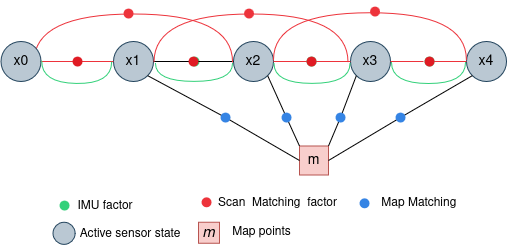

The diagram above was exported from draw.io. Its source (the exported page's mxGraphModel, read from the mxfile embedded in the PNG):
<mxGraphModel dx="786" dy="466" grid="0" gridSize="10" guides="1" tooltips="1" connect="1" arrows="1" fold="1" page="1" pageScale="1" pageWidth="850" pageHeight="1100" math="0" shadow="0">
  <root>
    <mxCell id="0" />
    <mxCell id="1" parent="0" />
    <mxCell id="2" value="&lt;font style=&quot;font-size: 14px;&quot;&gt;x3&lt;/font&gt;" style="ellipse;whiteSpace=wrap;html=1;aspect=fixed;fillColor=#bac8d3;strokeColor=#23445d;" vertex="1" parent="1">
      <mxGeometry x="612" y="2141" width="40" height="40" as="geometry" />
    </mxCell>
    <mxCell id="3" value="&lt;font style=&quot;font-size: 14px;&quot;&gt;m&lt;/font&gt;" style="whiteSpace=wrap;html=1;aspect=fixed;fillColor=#f8cecc;strokeColor=#b85450;" vertex="1" parent="1">
      <mxGeometry x="561" y="2245.5" width="29" height="29" as="geometry" />
    </mxCell>
    <mxCell id="4" value="&lt;font style=&quot;font-size: 14px;&quot;&gt;x1&lt;/font&gt;" style="ellipse;whiteSpace=wrap;html=1;aspect=fixed;fillColor=#bac8d3;strokeColor=#23445d;" vertex="1" parent="1">
      <mxGeometry x="375" y="2141" width="40" height="40" as="geometry" />
    </mxCell>
    <mxCell id="5" value="&lt;font style=&quot;font-size: 14px;&quot;&gt;x2&lt;/font&gt;" style="ellipse;whiteSpace=wrap;html=1;aspect=fixed;fillColor=#bac8d3;strokeColor=#23445d;" vertex="1" parent="1">
      <mxGeometry x="495" y="2141" width="40" height="40" as="geometry" />
    </mxCell>
    <mxCell id="6" value="" style="shape=waypoint;sketch=0;fillStyle=solid;size=6;pointerEvents=1;points=[];fillColor=default;resizable=0;rotatable=0;perimeter=centerPerimeter;snapToPoint=1;fontSize=20;shadow=0;perimeterSpacing=2;strokeWidth=3;strokeColor=light-dark(#33d17a, #ededed);" vertex="1" parent="1">
      <mxGeometry x="446" y="2151" width="20" height="20" as="geometry" />
    </mxCell>
    <mxCell id="7" value="" style="endArrow=none;html=1;rounded=0;exitDx=0;exitDy=0;exitX=1;exitY=0.5;" edge="1" source="4" parent="1">
      <mxGeometry width="50" height="50" relative="1" as="geometry">
        <mxPoint x="345" y="2338" as="sourcePoint" />
        <mxPoint x="452" y="2161" as="targetPoint" />
        <Array as="points" />
      </mxGeometry>
    </mxCell>
    <mxCell id="8" value="" style="endArrow=none;html=1;rounded=0;entryX=0;entryY=0.5;entryDx=0;entryDy=0;" edge="1" source="30" target="5" parent="1">
      <mxGeometry width="50" height="50" relative="1" as="geometry">
        <mxPoint x="460" y="2161" as="sourcePoint" />
        <mxPoint x="396" y="2348" as="targetPoint" />
        <Array as="points" />
      </mxGeometry>
    </mxCell>
    <mxCell id="9" value="" style="endArrow=none;html=1;rounded=0;exitDx=0;exitDy=0;entryX=1;entryY=0.5;entryDx=0;entryDy=0;strokeColor=light-dark(#ed333b, #ededed);" edge="1" source="11" target="5" parent="1">
      <mxGeometry width="50" height="50" relative="1" as="geometry">
        <mxPoint x="511" y="2185" as="sourcePoint" />
        <mxPoint x="484" y="2260" as="targetPoint" />
      </mxGeometry>
    </mxCell>
    <mxCell id="10" value="" style="endArrow=none;html=1;rounded=0;exitX=0;exitY=0.5;exitDx=0;exitDy=0;strokeColor=light-dark(#ed333b, #ededed);" edge="1" source="2" parent="1">
      <mxGeometry width="50" height="50" relative="1" as="geometry">
        <mxPoint x="600" y="2161" as="sourcePoint" />
        <mxPoint x="573" y="2161" as="targetPoint" />
      </mxGeometry>
    </mxCell>
    <mxCell id="11" value="" style="shape=waypoint;sketch=0;fillStyle=solid;size=6;pointerEvents=1;points=[];fillColor=none;resizable=0;rotatable=0;perimeter=centerPerimeter;snapToPoint=1;fontSize=20;shadow=0;perimeterSpacing=2;strokeWidth=3;strokeColor=light-dark(#33d17a, #ededed);fontColor=light-dark(#3584e4, #ededed);" vertex="1" parent="1">
      <mxGeometry x="563" y="2151" width="20" height="20" as="geometry" />
    </mxCell>
    <mxCell id="12" value="" style="endArrow=none;html=1;rounded=0;exitDx=0;exitDy=0;entryX=0.417;entryY=0.729;entryDx=0;entryDy=0;entryPerimeter=0;" edge="1" parent="1">
      <mxGeometry width="50" height="50" relative="1" as="geometry">
        <mxPoint x="395" y="2226" as="sourcePoint" />
        <mxPoint x="395" y="2226" as="targetPoint" />
      </mxGeometry>
    </mxCell>
    <mxCell id="13" value="&lt;font style=&quot;font-size: 14px;&quot;&gt;x4&lt;/font&gt;" style="ellipse;whiteSpace=wrap;html=1;aspect=fixed;fillColor=#bac8d3;strokeColor=#23445d;" vertex="1" parent="1">
      <mxGeometry x="728" y="2141" width="40" height="40" as="geometry" />
    </mxCell>
    <mxCell id="14" value="" style="endArrow=none;html=1;rounded=0;exitDx=0;exitDy=0;" edge="1" source="16" parent="1">
      <mxGeometry width="50" height="50" relative="1" as="geometry">
        <mxPoint x="622" y="2171" as="sourcePoint" />
        <mxPoint x="695" y="2163" as="targetPoint" />
      </mxGeometry>
    </mxCell>
    <mxCell id="15" value="" style="endArrow=none;html=1;rounded=0;strokeColor=light-dark(#ed333b, #ededed);" edge="1" target="16" parent="1">
      <mxGeometry width="50" height="50" relative="1" as="geometry">
        <mxPoint x="728" y="2161" as="sourcePoint" />
        <mxPoint x="695" y="2163" as="targetPoint" />
      </mxGeometry>
    </mxCell>
    <mxCell id="16" value="" style="shape=waypoint;sketch=0;fillStyle=solid;size=6;pointerEvents=1;points=[];fillColor=none;resizable=0;rotatable=0;perimeter=centerPerimeter;snapToPoint=1;fontSize=20;shadow=0;perimeterSpacing=2;strokeWidth=3;strokeColor=light-dark(#33d17a, #ededed);fontColor=light-dark(#3584e4, #ededed);" vertex="1" parent="1">
      <mxGeometry x="681" y="2151" width="20" height="20" as="geometry" />
    </mxCell>
    <mxCell id="17" value="" style="endArrow=none;html=1;rounded=0;exitDx=0;exitDy=0;entryDx=0;entryDy=0;entryX=0;entryY=0.5;" edge="1" source="22" target="3" parent="1">
      <mxGeometry width="50" height="50" relative="1" as="geometry">
        <mxPoint x="370" y="1995" as="sourcePoint" />
        <mxPoint x="450" y="2041" as="targetPoint" />
      </mxGeometry>
    </mxCell>
    <mxCell id="18" value="" style="endArrow=none;html=1;rounded=0;exitDx=0;exitDy=0;entryX=0;entryY=0;entryDx=0;entryDy=0;" edge="1" source="28" target="3" parent="1">
      <mxGeometry width="50" height="50" relative="1" as="geometry">
        <mxPoint x="380" y="2005" as="sourcePoint" />
        <mxPoint x="558" y="2240" as="targetPoint" />
      </mxGeometry>
    </mxCell>
    <mxCell id="19" value="" style="endArrow=none;html=1;rounded=0;exitDx=0;exitDy=0;entryDx=0;entryDy=0;entryX=1;entryY=0;" edge="1" source="24" target="3" parent="1">
      <mxGeometry width="50" height="50" relative="1" as="geometry">
        <mxPoint x="390" y="2015" as="sourcePoint" />
        <mxPoint x="470" y="2061" as="targetPoint" />
      </mxGeometry>
    </mxCell>
    <mxCell id="20" value="" style="endArrow=none;html=1;rounded=0;exitDx=0;exitDy=0;entryDx=0;entryDy=0;entryX=0;entryY=1;" edge="1" source="26" target="13" parent="1">
      <mxGeometry width="50" height="50" relative="1" as="geometry">
        <mxPoint x="400" y="2025" as="sourcePoint" />
        <mxPoint x="480" y="2071" as="targetPoint" />
      </mxGeometry>
    </mxCell>
    <mxCell id="21" value="" style="endArrow=none;html=1;rounded=0;exitDx=0;exitDy=0;entryDx=0;entryDy=0;exitX=1;exitY=1;" edge="1" source="4" target="22" parent="1">
      <mxGeometry width="50" height="50" relative="1" as="geometry">
        <mxPoint x="409" y="2175" as="sourcePoint" />
        <mxPoint x="561" y="2260" as="targetPoint" />
      </mxGeometry>
    </mxCell>
    <mxCell id="22" value="" style="shape=waypoint;sketch=0;fillStyle=solid;size=6;pointerEvents=1;points=[];fillColor=none;resizable=0;rotatable=0;perimeter=centerPerimeter;snapToPoint=1;fontSize=20;shadow=0;perimeterSpacing=2;strokeWidth=3;strokeColor=light-dark(#3584e4, #ededed);fontColor=light-dark(#3584e4, #ededed);" vertex="1" parent="1">
      <mxGeometry x="477" y="2207" width="20" height="20" as="geometry" />
    </mxCell>
    <mxCell id="23" value="" style="endArrow=none;html=1;rounded=0;exitDx=0;exitDy=0;entryDx=0;entryDy=0;exitX=0;exitY=1;" edge="1" source="2" target="24" parent="1">
      <mxGeometry width="50" height="50" relative="1" as="geometry">
        <mxPoint x="618" y="2175" as="sourcePoint" />
        <mxPoint x="590" y="2246" as="targetPoint" />
      </mxGeometry>
    </mxCell>
    <mxCell id="24" value="" style="shape=waypoint;sketch=0;fillStyle=solid;size=6;pointerEvents=1;points=[];fillColor=none;resizable=0;rotatable=0;perimeter=centerPerimeter;snapToPoint=1;fontSize=20;shadow=0;perimeterSpacing=2;strokeWidth=3;strokeColor=light-dark(#3584e4, #ededed);fontColor=light-dark(#3584e4, #ededed);" vertex="1" parent="1">
      <mxGeometry x="592" y="2207" width="20" height="20" as="geometry" />
    </mxCell>
    <mxCell id="25" value="" style="endArrow=none;html=1;rounded=0;exitDx=0;exitDy=0;entryDx=0;entryDy=0;exitX=1;exitY=0.5;" edge="1" source="3" target="26" parent="1">
      <mxGeometry width="50" height="50" relative="1" as="geometry">
        <mxPoint x="590" y="2260" as="sourcePoint" />
        <mxPoint x="730" y="2175" as="targetPoint" />
      </mxGeometry>
    </mxCell>
    <mxCell id="26" value="" style="shape=waypoint;sketch=0;fillStyle=solid;size=6;pointerEvents=1;points=[];fillColor=none;resizable=0;rotatable=0;perimeter=centerPerimeter;snapToPoint=1;fontSize=20;shadow=0;perimeterSpacing=2;strokeWidth=3;strokeColor=light-dark(#3584e4, #ededed);fontColor=light-dark(#3584e4, #ededed);" vertex="1" parent="1">
      <mxGeometry x="652" y="2207" width="20" height="20" as="geometry" />
    </mxCell>
    <mxCell id="27" value="" style="endArrow=none;html=1;rounded=0;exitDx=0;exitDy=0;exitX=1;exitY=1;entryDx=0;entryDy=0;" edge="1" source="5" target="28" parent="1">
      <mxGeometry width="50" height="50" relative="1" as="geometry">
        <mxPoint x="529" y="2175" as="sourcePoint" />
        <mxPoint x="561" y="2246" as="targetPoint" />
      </mxGeometry>
    </mxCell>
    <mxCell id="28" value="" style="shape=waypoint;sketch=0;fillStyle=solid;size=6;pointerEvents=1;points=[];fillColor=none;resizable=0;rotatable=0;perimeter=centerPerimeter;snapToPoint=1;fontSize=20;shadow=0;perimeterSpacing=2;strokeWidth=3;strokeColor=light-dark(#3584e4, #ededed);fontColor=light-dark(#3584e4, #ededed);" vertex="1" parent="1">
      <mxGeometry x="538" y="2207" width="20" height="20" as="geometry" />
    </mxCell>
    <mxCell id="29" value="" style="endArrow=none;html=1;rounded=0;entryDx=0;entryDy=0;" edge="1" target="30" parent="1">
      <mxGeometry width="50" height="50" relative="1" as="geometry">
        <mxPoint x="460" y="2161" as="sourcePoint" />
        <mxPoint x="495" y="2161" as="targetPoint" />
        <Array as="points" />
      </mxGeometry>
    </mxCell>
    <mxCell id="30" value="" style="shape=waypoint;sketch=0;fillStyle=solid;size=6;pointerEvents=1;points=[];fillColor=none;resizable=0;rotatable=0;perimeter=centerPerimeter;snapToPoint=1;fontSize=20;shadow=0;perimeterSpacing=2;strokeWidth=3;strokeColor=light-dark(#e01b24, #ededed);fontColor=light-dark(#3584e4, #ededed);" vertex="1" parent="1">
      <mxGeometry x="445" y="2151" width="20" height="20" as="geometry" />
    </mxCell>
    <mxCell id="31" value="" style="shape=waypoint;sketch=0;fillStyle=solid;size=6;pointerEvents=1;points=[];fillColor=none;resizable=0;rotatable=0;perimeter=centerPerimeter;snapToPoint=1;fontSize=20;shadow=0;perimeterSpacing=2;strokeWidth=3;strokeColor=light-dark(#e01b24, #ededed);fontColor=light-dark(#3584e4, #ededed);" vertex="1" parent="1">
      <mxGeometry x="563" y="2151" width="20" height="20" as="geometry" />
    </mxCell>
    <mxCell id="32" value="" style="shape=waypoint;sketch=0;fillStyle=solid;size=6;pointerEvents=1;points=[];fillColor=none;resizable=0;rotatable=0;perimeter=centerPerimeter;snapToPoint=1;fontSize=20;shadow=0;perimeterSpacing=2;strokeWidth=3;strokeColor=light-dark(#e01b24, #ededed);fontColor=light-dark(#3584e4, #ededed);" vertex="1" parent="1">
      <mxGeometry x="681" y="2151" width="20" height="20" as="geometry" />
    </mxCell>
    <mxCell id="33" value="" style="endArrow=none;html=1;rounded=0;entryX=1;entryY=0.5;entryDx=0;entryDy=0;strokeColor=light-dark(#ed333b, #ededed);" edge="1" target="2" parent="1">
      <mxGeometry width="50" height="50" relative="1" as="geometry">
        <mxPoint x="685" y="2161" as="sourcePoint" />
        <mxPoint x="652" y="2161" as="targetPoint" />
      </mxGeometry>
    </mxCell>
    <mxCell id="34" value="" style="shape=requiredInterface;html=1;verticalLabelPosition=bottom;sketch=0;rotation=-90;strokeColor=light-dark(#ed333b, #ededed);" vertex="1" parent="1">
      <mxGeometry x="488.46999999999997" y="2040.41" width="48.06" height="194" as="geometry" />
    </mxCell>
    <mxCell id="35" value="" style="shape=requiredInterface;html=1;verticalLabelPosition=bottom;sketch=0;rotation=-90;strokeColor=light-dark(#ed333b, #ededed);" vertex="1" parent="1">
      <mxGeometry x="607.92" y="2039.2" width="47.03" height="192.88" as="geometry" />
    </mxCell>
    <mxCell id="36" value="" style="shape=requiredInterface;html=1;verticalLabelPosition=bottom;sketch=0;rotation=-90;strokeColor=light-dark(#ed333b, #ededed);" vertex="1" parent="1">
      <mxGeometry x="370.77" y="2038.12" width="48.06" height="198.59" as="geometry" />
    </mxCell>
    <mxCell id="37" value="&lt;font style=&quot;font-size: 14px;&quot;&gt;x0&lt;/font&gt;" style="ellipse;whiteSpace=wrap;html=1;aspect=fixed;fillColor=#bac8d3;strokeColor=#23445d;" vertex="1" parent="1">
      <mxGeometry x="262.5" y="2141" width="40" height="40" as="geometry" />
    </mxCell>
    <mxCell id="38" value="" style="endArrow=none;html=1;rounded=0;exitDx=0;exitDy=0;entryX=1;entryY=0.5;entryDx=0;entryDy=0;strokeColor=light-dark(#ed333b, #ededed);" edge="1" source="40" target="37" parent="1">
      <mxGeometry width="50" height="50" relative="1" as="geometry">
        <mxPoint x="431" y="2193" as="sourcePoint" />
        <mxPoint x="310" y="2176" as="targetPoint" />
        <Array as="points" />
      </mxGeometry>
    </mxCell>
    <mxCell id="39" value="" style="endArrow=none;html=1;rounded=0;exitX=0;exitY=0.5;exitDx=0;exitDy=0;entryDx=0;entryDy=0;strokeColor=light-dark(#ed333b, #ededed);" edge="1" source="4" target="40" parent="1">
      <mxGeometry width="50" height="50" relative="1" as="geometry">
        <mxPoint x="375" y="2161" as="sourcePoint" />
        <mxPoint x="301" y="2161" as="targetPoint" />
        <Array as="points" />
      </mxGeometry>
    </mxCell>
    <mxCell id="40" value="" style="shape=waypoint;sketch=0;fillStyle=solid;size=6;pointerEvents=1;points=[];fillColor=none;resizable=0;rotatable=0;perimeter=centerPerimeter;snapToPoint=1;fontSize=20;shadow=0;perimeterSpacing=2;strokeWidth=3;strokeColor=light-dark(#e01b24, #ededed);fontColor=light-dark(#3584e4, #ededed);" vertex="1" parent="1">
      <mxGeometry x="329" y="2151" width="20" height="20" as="geometry" />
    </mxCell>
    <mxCell id="41" value="" style="shape=requiredInterface;html=1;verticalLabelPosition=bottom;sketch=0;rotation=1;direction=south;strokeColor=light-dark(#33d17a, #007600);" vertex="1" parent="1">
      <mxGeometry x="303.02" y="2161.01" width="70" height="21.97" as="geometry" />
    </mxCell>
    <mxCell id="42" value="" style="shape=requiredInterface;html=1;verticalLabelPosition=bottom;sketch=0;rotation=0;direction=south;strokeColor=light-dark(#33d17a, #ededed);" vertex="1" parent="1">
      <mxGeometry x="417" y="2163.1" width="77" height="17.9" as="geometry" />
    </mxCell>
    <mxCell id="43" value="" style="shape=requiredInterface;html=1;verticalLabelPosition=bottom;sketch=0;rotation=0;direction=south;strokeColor=light-dark(#33d17a, #ededed);" vertex="1" parent="1">
      <mxGeometry x="535.5" y="2163.1" width="76" height="19.9" as="geometry" />
    </mxCell>
    <mxCell id="44" value="" style="shape=requiredInterface;html=1;verticalLabelPosition=bottom;sketch=0;rotation=0;direction=south;strokeColor=light-dark(#33d17a, #007600);" vertex="1" parent="1">
      <mxGeometry x="653" y="2162" width="74" height="21" as="geometry" />
    </mxCell>
    <mxCell id="45" value="Map Matching&amp;nbsp;" style="text;html=1;align=center;verticalAlign=middle;whiteSpace=wrap;rounded=0;" vertex="1" parent="1">
      <mxGeometry x="620" y="2291.74" width="125" height="22.13" as="geometry" />
    </mxCell>
    <mxCell id="46" value="" style="shape=waypoint;sketch=0;fillStyle=solid;size=6;pointerEvents=1;points=[];fillColor=none;resizable=0;rotatable=0;perimeter=centerPerimeter;snapToPoint=1;fontSize=20;shadow=0;perimeterSpacing=2;strokeWidth=3;strokeColor=light-dark(#3584e4, #ededed);fontColor=light-dark(#3584e4, #ededed);" vertex="1" parent="1">
      <mxGeometry x="616.0044691427593" y="2292.8" width="20" height="20" as="geometry" />
    </mxCell>
    <mxCell id="47" value="Scan&amp;nbsp; Matching&amp;nbsp; factor " style="text;html=1;align=center;verticalAlign=middle;whiteSpace=wrap;rounded=0;" vertex="1" parent="1">
      <mxGeometry x="477" y="2291.74" width="125" height="22.13" as="geometry" />
    </mxCell>
    <mxCell id="48" value="" style="shape=waypoint;sketch=0;fillStyle=solid;size=6;pointerEvents=1;points=[];fillColor=none;resizable=0;rotatable=0;perimeter=centerPerimeter;snapToPoint=1;fontSize=20;shadow=0;perimeterSpacing=2;strokeWidth=3;strokeColor=light-dark(#ed333b, #ededed);fontColor=light-dark(#3584e4, #ededed);" vertex="1" parent="1">
      <mxGeometry x="626.5" y="2101" width="20" height="20" as="geometry" />
    </mxCell>
    <mxCell id="49" value="" style="shape=waypoint;sketch=0;fillStyle=solid;size=6;pointerEvents=1;points=[];fillColor=none;resizable=0;rotatable=0;perimeter=centerPerimeter;snapToPoint=1;fontSize=20;shadow=0;perimeterSpacing=2;strokeWidth=3;strokeColor=light-dark(#ed333b, #ededed);fontColor=light-dark(#3584e4, #ededed);" vertex="1" parent="1">
      <mxGeometry x="458" y="2291.74" width="20" height="20" as="geometry" />
    </mxCell>
    <mxCell id="50" value="" style="shape=waypoint;sketch=0;fillStyle=solid;size=6;pointerEvents=1;points=[];fillColor=none;resizable=0;rotatable=0;perimeter=centerPerimeter;snapToPoint=1;fontSize=20;shadow=0;perimeterSpacing=2;strokeWidth=3;strokeColor=light-dark(#ed333b, #ededed);fontColor=light-dark(#3584e4, #ededed);" vertex="1" parent="1">
      <mxGeometry x="380" y="2103" width="20" height="20" as="geometry" />
    </mxCell>
    <mxCell id="51" value="" style="shape=waypoint;sketch=0;fillStyle=solid;size=6;pointerEvents=1;points=[];fillColor=none;resizable=0;rotatable=0;perimeter=centerPerimeter;snapToPoint=1;fontSize=20;shadow=0;perimeterSpacing=2;strokeWidth=3;strokeColor=light-dark(#ed333b, #ededed);fontColor=light-dark(#3584e4, #ededed);" vertex="1" parent="1">
      <mxGeometry x="500.5" y="2103" width="20" height="20" as="geometry" />
    </mxCell>
    <mxCell id="52" value="" style="shape=waypoint;sketch=0;fillStyle=solid;size=6;pointerEvents=1;points=[];fillColor=none;resizable=0;rotatable=0;perimeter=centerPerimeter;snapToPoint=1;fontSize=20;shadow=0;perimeterSpacing=2;strokeWidth=3;strokeColor=light-dark(#33d17a, #ededed);fontColor=light-dark(#3584e4, #ededed);" vertex="1" parent="1">
      <mxGeometry x="315.94476714562313" y="2295.001489303973" width="20" height="20" as="geometry" />
    </mxCell>
    <mxCell id="53" value="IMU factor" style="text;html=1;align=center;verticalAlign=middle;whiteSpace=wrap;rounded=0;" vertex="1" parent="1">
      <mxGeometry x="326.5" y="2295" width="79.82" height="22.13" as="geometry" />
    </mxCell>
    <mxCell id="54" value="" style="ellipse;whiteSpace=wrap;html=1;aspect=fixed;fillColor=#bac8d3;strokeColor=#23445d;" vertex="1" parent="1">
      <mxGeometry x="314.5" y="2321.8010178634677" width="22.129142219400567" height="22.129142219400567" as="geometry" />
    </mxCell>
    <mxCell id="55" value="&lt;i&gt;&lt;font style=&quot;font-size: 15px;&quot;&gt;m&lt;/font&gt;&lt;/i&gt;" style="whiteSpace=wrap;html=1;aspect=fixed;fillColor=#f8cecc;strokeColor=#b85450;" vertex="1" parent="1">
      <mxGeometry x="459.9965311321716" y="2321.8009953820965" width="20.97918679453339" height="20.97918679453339" as="geometry" />
    </mxCell>
    <mxCell id="56" value="Active sensor state" style="text;html=1;align=center;verticalAlign=middle;whiteSpace=wrap;rounded=0;" vertex="1" parent="1">
      <mxGeometry x="336.63" y="2322.93" width="109.54" height="22.13" as="geometry" />
    </mxCell>
    <mxCell id="57" value="Map points" style="text;html=1;align=center;verticalAlign=middle;whiteSpace=wrap;rounded=0;" vertex="1" parent="1">
      <mxGeometry x="484.998882235529" y="2320.6499999999996" width="77.24670658682633" height="22.13" as="geometry" />
    </mxCell>
  </root>
</mxGraphModel>